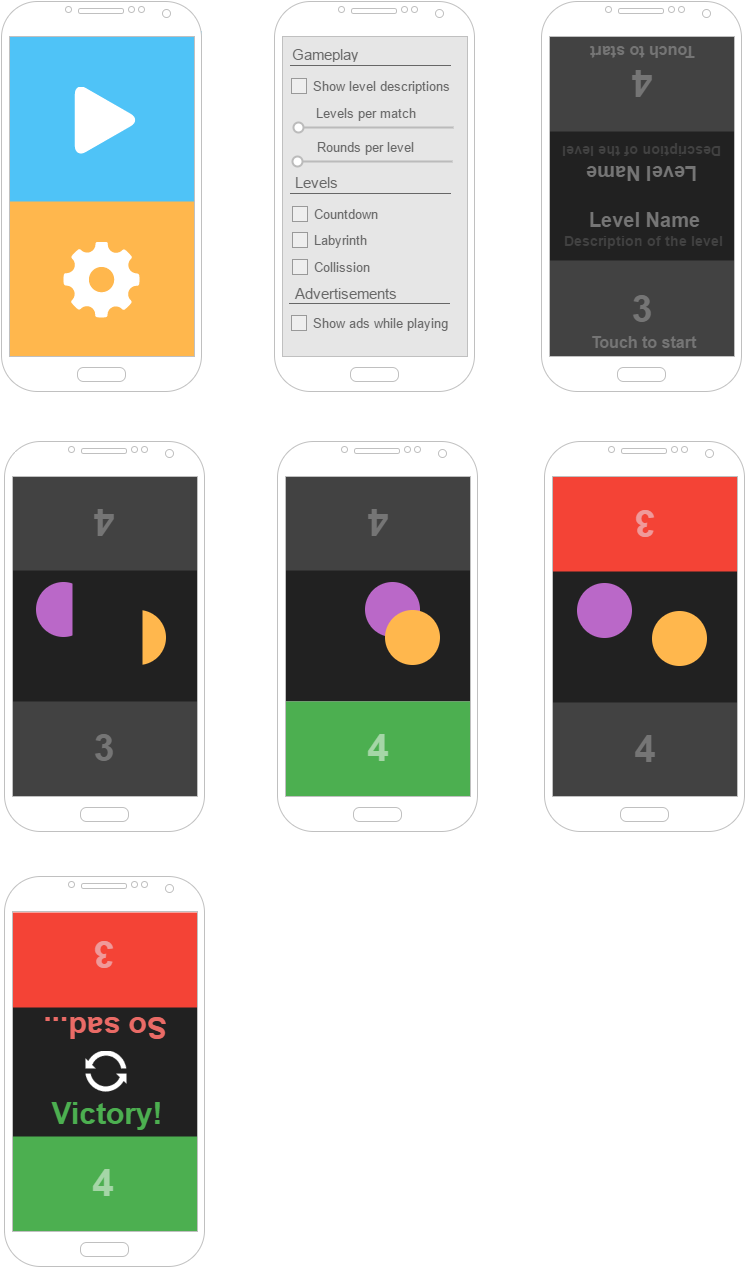

The diagram above was exported from draw.io. Its source (the exported page's mxGraphModel, read from the mxfile embedded in the PNG):
<mxGraphModel dx="1434" dy="780" grid="1" gridSize="10" guides="1" tooltips="1" connect="1" arrows="1" fold="1" page="1" pageScale="1" pageWidth="826" pageHeight="1169" background="#ffffff" math="0" shadow="0">
  <root>
    <mxCell id="0" />
    <mxCell id="1" parent="0" />
    <mxCell id="51" value="" style="whiteSpace=wrap;html=1;shadow=0;strokeColor=none;strokeWidth=1;fillColor=#212121;gradientColor=none;fontSize=13;fontColor=#212121;" parent="1" vertex="1">
      <mxGeometry x="586" y="166" width="194" height="134" as="geometry" />
    </mxCell>
    <mxCell id="182" value="Level Name" style="text;html=1;strokeColor=none;fillColor=none;align=center;verticalAlign=middle;whiteSpace=wrap;overflow=hidden;shadow=0;fontSize=20;fontColor=#757575;rotation=180;fontStyle=1" vertex="1" parent="1">
      <mxGeometry x="591" y="194" width="180" height="37" as="geometry" />
    </mxCell>
    <mxCell id="25" value="" style="whiteSpace=wrap;html=1;gradientColor=none;strokeColor=none;fillColor=#E6E6E6;" parent="1" vertex="1">
      <mxGeometry x="317" y="71" width="194" height="330" as="geometry" />
    </mxCell>
    <mxCell id="13" value="" style="whiteSpace=wrap;html=1;plain-yellow;gradientColor=none;strokeColor=none;fillColor=#ffb74d;" parent="1" vertex="1">
      <mxGeometry x="46" y="230" width="188" height="170" as="geometry" />
    </mxCell>
    <mxCell id="12" value="" style="whiteSpace=wrap;html=1;plain-green;gradientColor=none;strokeColor=none;fillColor=#4fc3f7;" parent="1" vertex="1">
      <mxGeometry x="43" y="70" width="197" height="170" as="geometry" />
    </mxCell>
    <mxCell id="2" value="" style="verticalLabelPosition=bottom;verticalAlign=top;html=1;shadow=0;dashed=0;strokeWidth=1;shape=mxgraph.android.phone2;fillColor=#ffffff;strokeColor=#c0c0c0;" parent="1" vertex="1">
      <mxGeometry x="40" y="40" width="200" height="390" as="geometry" />
    </mxCell>
    <mxCell id="4" value="" style="verticalLabelPosition=bottom;verticalAlign=top;html=1;shadow=0;dashed=0;strokeWidth=1;shape=mxgraph.android.phone2;fillColor=#ffffff;strokeColor=#c0c0c0;" parent="1" vertex="1">
      <mxGeometry x="313" y="40" width="200" height="390" as="geometry" />
    </mxCell>
    <mxCell id="16" style="edgeStyle=orthogonalEdgeStyle;rounded=0;html=1;exitX=0.5;exitY=1;entryX=0.5;entryY=1;jettySize=auto;orthogonalLoop=1;" parent="1" edge="1">
      <mxGeometry relative="1" as="geometry">
        <mxPoint x="146" y="176" as="sourcePoint" />
        <mxPoint x="146" y="176" as="targetPoint" />
      </mxGeometry>
    </mxCell>
    <mxCell id="31" value="Show level descriptions" style="strokeWidth=1;shadow=0;dashed=0;align=center;html=1;shape=mxgraph.mockup.forms.rrect;rSize=0;fillColor=#eeeeee;strokeColor=#999999;gradientColor=none;align=left;spacingLeft=4;fontSize=13;fontColor=#666666;labelPosition=right;" parent="1" vertex="1">
      <mxGeometry x="330" y="117" width="15" height="15" as="geometry" />
    </mxCell>
    <mxCell id="35" value="Countdown" style="strokeWidth=1;shadow=0;dashed=0;align=center;html=1;shape=mxgraph.mockup.forms.rrect;rSize=0;fillColor=#eeeeee;strokeColor=#999999;gradientColor=none;align=left;spacingLeft=4;fontSize=13;fontColor=#666666;labelPosition=right;" parent="1" vertex="1">
      <mxGeometry x="331" y="245" width="15" height="15" as="geometry" />
    </mxCell>
    <mxCell id="37" value="" style="group" parent="1" vertex="1" connectable="0">
      <mxGeometry x="307" y="218" width="182" height="26" as="geometry" />
    </mxCell>
    <mxCell id="38" value="Levels" style="text;html=1;strokeColor=none;fillColor=none;align=center;verticalAlign=middle;whiteSpace=wrap;overflow=hidden;shadow=0;fontSize=15;fontColor=#666666;" parent="37" vertex="1">
      <mxGeometry y="-7" width="95" height="20" as="geometry" />
    </mxCell>
    <mxCell id="39" value="" style="line;shadow=0;strokeColor=#666666;fillColor=#E6E6E6;gradientColor=none;fontSize=5;fontColor=#666666;html=1;verticalAlign=middle;strokeWidth=1;" parent="37" vertex="1">
      <mxGeometry x="22" y="9" width="160" height="10" as="geometry" />
    </mxCell>
    <mxCell id="167" style="edgeStyle=orthogonalEdgeStyle;rounded=0;html=1;exitX=0.5;exitY=1;entryX=0.5;entryY=1;jettySize=auto;orthogonalLoop=1;" edge="1" parent="37" source="38" target="38">
      <mxGeometry relative="1" as="geometry" />
    </mxCell>
    <mxCell id="171" style="edgeStyle=orthogonalEdgeStyle;rounded=0;html=1;exitX=0.5;exitY=0;entryX=0.5;entryY=0;jettySize=auto;orthogonalLoop=1;" edge="1" parent="37" source="38" target="38">
      <mxGeometry relative="1" as="geometry" />
    </mxCell>
    <mxCell id="42" value="" style="group" parent="1" vertex="1" connectable="0">
      <mxGeometry x="337" y="141" width="155" height="30" as="geometry" />
    </mxCell>
    <mxCell id="40" value="" style="dashed=0;shape=mxgraph.gmdl.slider2;barPos=0;strokeColor=#bbbbbb;opacity=100;strokeWidth=2;fillColor=#ffffff;handleSize=10;shadow=0;fontSize=5;fontColor=#666666;html=1;" parent="42" vertex="1">
      <mxGeometry y="20" width="155" height="10" as="geometry" />
    </mxCell>
    <mxCell id="41" value="Levels per match" style="text;html=1;strokeColor=none;fillColor=none;align=center;verticalAlign=middle;whiteSpace=wrap;overflow=hidden;shadow=0;fontSize=13;fontColor=#666666;" parent="42" vertex="1">
      <mxGeometry x="5" width="124" height="20" as="geometry" />
    </mxCell>
    <mxCell id="43" value="" style="group" parent="1" vertex="1" connectable="0">
      <mxGeometry x="336" y="175" width="456" height="425" as="geometry" />
    </mxCell>
    <mxCell id="44" value="" style="dashed=0;shape=mxgraph.gmdl.slider2;barPos=0;strokeColor=#bbbbbb;opacity=100;strokeWidth=2;fillColor=#ffffff;handleSize=10;shadow=0;fontSize=5;fontColor=#666666;html=1;" parent="43" vertex="1">
      <mxGeometry y="20" width="155" height="10" as="geometry" />
    </mxCell>
    <mxCell id="45" value="Rounds per level" style="text;html=1;strokeColor=none;fillColor=none;align=center;verticalAlign=middle;whiteSpace=wrap;overflow=hidden;shadow=0;fontSize=13;fontColor=#666666;" parent="43" vertex="1">
      <mxGeometry x="5" width="124" height="20" as="geometry" />
    </mxCell>
    <mxCell id="46" value="Labyrinth" style="strokeWidth=1;shadow=0;dashed=0;align=center;html=1;shape=mxgraph.mockup.forms.rrect;rSize=0;fillColor=#eeeeee;strokeColor=#999999;gradientColor=none;align=left;spacingLeft=4;fontSize=13;fontColor=#666666;labelPosition=right;" parent="1" vertex="1">
      <mxGeometry x="331" y="271" width="15" height="15" as="geometry" />
    </mxCell>
    <mxCell id="47" value="Collission" style="strokeWidth=1;shadow=0;dashed=0;align=center;html=1;shape=mxgraph.mockup.forms.rrect;rSize=0;fillColor=#eeeeee;strokeColor=#999999;gradientColor=none;align=left;spacingLeft=4;fontSize=13;fontColor=#666666;labelPosition=right;" parent="1" vertex="1">
      <mxGeometry x="331" y="298" width="15" height="15" as="geometry" />
    </mxCell>
    <mxCell id="54" value="Description of the level" style="text;html=1;strokeColor=none;fillColor=none;align=center;verticalAlign=middle;whiteSpace=wrap;overflow=hidden;shadow=0;fontSize=14;fontColor=#424242;fontStyle=1" parent="1" vertex="1">
      <mxGeometry x="591" y="260" width="180" height="37" as="geometry" />
    </mxCell>
    <mxCell id="56" value="Description of the level" style="text;html=1;strokeColor=none;fillColor=none;align=center;verticalAlign=middle;whiteSpace=wrap;overflow=hidden;shadow=0;fontSize=14;fontColor=#424242;rotation=180;fontStyle=1" parent="1" vertex="1">
      <mxGeometry x="590" y="172" width="180" height="37" as="geometry" />
    </mxCell>
    <mxCell id="65" value="" style="whiteSpace=wrap;html=1;shadow=0;strokeColor=none;strokeWidth=1;fillColor=#212121;gradientColor=none;fontSize=13;fontColor=#212121;" parent="1" vertex="1">
      <mxGeometry x="48" y="605" width="190" height="145" as="geometry" />
    </mxCell>
    <mxCell id="69" value="" style="ellipse;whiteSpace=wrap;html=1;shadow=0;strokeColor=none;strokeWidth=1;fillColor=#ba68c8;gradientColor=none;fontSize=16;fontColor=#ba68c8;" parent="1" vertex="1">
      <mxGeometry x="74" y="620" width="55" height="55" as="geometry" />
    </mxCell>
    <mxCell id="70" value="" style="ellipse;whiteSpace=wrap;html=1;shadow=0;strokeColor=none;strokeWidth=1;fillColor=#ffb74d;gradientColor=none;fontSize=16;fontColor=#CCCCCC;" parent="1" vertex="1">
      <mxGeometry x="149" y="648" width="55" height="55" as="geometry" />
    </mxCell>
    <mxCell id="72" value="" style="whiteSpace=wrap;html=1;shadow=0;strokeColor=none;strokeWidth=1;fillColor=#212121;gradientColor=none;fontSize=16;fontColor=#CCCCCC;" parent="1" vertex="1">
      <mxGeometry x="111" y="607" width="70" height="134" as="geometry" />
    </mxCell>
    <mxCell id="112" value="" style="whiteSpace=wrap;html=1;shadow=0;strokeColor=none;strokeWidth=1;fillColor=#212121;gradientColor=none;fontSize=13;fontColor=#212121;" parent="1" vertex="1">
      <mxGeometry x="48" y="1044" width="190" height="134" as="geometry" />
    </mxCell>
    <mxCell id="119" value="Victory!" style="text;html=1;strokeColor=none;fillColor=none;align=center;verticalAlign=middle;whiteSpace=wrap;overflow=hidden;shadow=0;fontSize=30;fontColor=#4caf50;fontStyle=1" parent="1" vertex="1">
      <mxGeometry x="52" y="1132" width="187" height="39" as="geometry" />
    </mxCell>
    <mxCell id="120" value="So sad..." style="text;html=1;strokeColor=none;fillColor=none;align=center;verticalAlign=middle;whiteSpace=wrap;overflow=hidden;shadow=0;fontSize=30;fontColor=#EA6B66;fontStyle=1;rotation=-180;" parent="1" vertex="1">
      <mxGeometry x="50" y="1047" width="187" height="39" as="geometry" />
    </mxCell>
    <mxCell id="49" value="" style="whiteSpace=wrap;html=1;shadow=0;strokeWidth=1;fontSize=13;fontColor=#B3B3B3;plain-red;gradientColor=none;strokeColor=none;fillColor=#424242;" parent="1" vertex="1">
      <mxGeometry x="582" y="299" width="197" height="96" as="geometry" />
    </mxCell>
    <mxCell id="52" value="3" style="text;html=1;strokeColor=none;fillColor=none;align=center;verticalAlign=middle;whiteSpace=wrap;overflow=hidden;shadow=0;fontSize=38;fontColor=#757575;fontStyle=1" parent="1" vertex="1">
      <mxGeometry x="639" y="300" width="83" height="94" as="geometry" />
    </mxCell>
    <mxCell id="117" value="&lt;b&gt;Touch to start&lt;/b&gt;" style="text;html=1;strokeColor=none;fillColor=none;align=center;verticalAlign=middle;whiteSpace=wrap;overflow=hidden;shadow=0;fontSize=16;fontColor=#757575;fontStyle=1" parent="1" vertex="1">
      <mxGeometry x="591" y="362" width="180" height="37" as="geometry" />
    </mxCell>
    <mxCell id="50" value="" style="whiteSpace=wrap;html=1;shadow=0;strokeWidth=1;fontSize=13;fontColor=#B3B3B3;plain-blue;gradientColor=none;strokeColor=none;fillColor=#424242;" parent="1" vertex="1">
      <mxGeometry x="582" y="75" width="197" height="95" as="geometry" />
    </mxCell>
    <mxCell id="53" value="4" style="text;html=1;strokeColor=none;fillColor=none;align=center;verticalAlign=middle;whiteSpace=wrap;overflow=hidden;shadow=0;fontSize=38;fontColor=#757575;fontStyle=1;rotation=180;" parent="1" vertex="1">
      <mxGeometry x="639" y="75" width="83" height="94" as="geometry" />
    </mxCell>
    <mxCell id="118" value="&lt;b&gt;Touch to start&lt;/b&gt;" style="text;html=1;strokeColor=none;fillColor=none;align=center;verticalAlign=middle;whiteSpace=wrap;overflow=hidden;shadow=0;fontSize=16;fontColor=#757575;rotation=180;fontStyle=1" parent="1" vertex="1">
      <mxGeometry x="588" y="73" width="187" height="37" as="geometry" />
    </mxCell>
    <mxCell id="3" value="" style="verticalLabelPosition=bottom;verticalAlign=top;html=1;shadow=0;dashed=0;strokeWidth=1;shape=mxgraph.android.phone2;fillColor=#ffffff;strokeColor=#c0c0c0;" parent="1" vertex="1">
      <mxGeometry x="580" y="40" width="200" height="390" as="geometry" />
    </mxCell>
    <mxCell id="137" value="" style="whiteSpace=wrap;html=1;shadow=0;strokeWidth=1;fontSize=13;fontColor=#757575;plain-red;gradientColor=none;strokeColor=none;fillColor=#424242;" parent="1" vertex="1">
      <mxGeometry x="44" y="740" width="197" height="96" as="geometry" />
    </mxCell>
    <mxCell id="138" value="3" style="text;html=1;strokeColor=none;fillColor=none;align=center;verticalAlign=middle;whiteSpace=wrap;overflow=hidden;shadow=0;fontSize=38;fontColor=#757575;fontStyle=1" parent="1" vertex="1">
      <mxGeometry x="101" y="739" width="83" height="94" as="geometry" />
    </mxCell>
    <mxCell id="140" value="" style="whiteSpace=wrap;html=1;shadow=0;strokeWidth=1;fontSize=13;fontColor=#B3B3B3;plain-blue;gradientColor=none;strokeColor=none;fillColor=#424242;" parent="1" vertex="1">
      <mxGeometry x="44" y="514" width="197" height="95" as="geometry" />
    </mxCell>
    <mxCell id="141" value="4" style="text;html=1;strokeColor=none;fillColor=none;align=center;verticalAlign=middle;whiteSpace=wrap;overflow=hidden;shadow=0;fontSize=38;fontColor=#757575;fontStyle=1;rotation=180;" parent="1" vertex="1">
      <mxGeometry x="101" y="514" width="83" height="94" as="geometry" />
    </mxCell>
    <mxCell id="8" value="" style="verticalLabelPosition=bottom;verticalAlign=top;html=1;shadow=0;dashed=0;strokeWidth=1;shape=mxgraph.android.phone2;fillColor=#ffffff;strokeColor=#c0c0c0;" parent="1" vertex="1">
      <mxGeometry x="43" y="480" width="200" height="390" as="geometry" />
    </mxCell>
    <mxCell id="143" value="" style="whiteSpace=wrap;html=1;shadow=0;strokeColor=none;strokeWidth=1;fillColor=#212121;gradientColor=none;fontSize=13;fontColor=#212121;" parent="1" vertex="1">
      <mxGeometry x="322" y="605" width="190" height="135" as="geometry" />
    </mxCell>
    <mxCell id="144" value="" style="ellipse;whiteSpace=wrap;html=1;shadow=0;strokeColor=none;strokeWidth=1;fillColor=#ba68c8;gradientColor=none;fontSize=16;fontColor=#CCCCCC;" parent="1" vertex="1">
      <mxGeometry x="403" y="620" width="55" height="55" as="geometry" />
    </mxCell>
    <mxCell id="145" value="" style="ellipse;whiteSpace=wrap;html=1;shadow=0;strokeColor=none;strokeWidth=1;fillColor=#ffb74d;gradientColor=none;fontSize=16;fontColor=#CCCCCC;" parent="1" vertex="1">
      <mxGeometry x="423" y="648" width="55" height="55" as="geometry" />
    </mxCell>
    <mxCell id="147" value="" style="whiteSpace=wrap;html=1;shadow=0;strokeWidth=1;fontSize=13;fontColor=#B3B3B3;plain-red;gradientColor=none;strokeColor=none;fillColor=#4caf50;" parent="1" vertex="1">
      <mxGeometry x="318" y="740" width="197" height="96" as="geometry" />
    </mxCell>
    <mxCell id="148" value="4" style="text;html=1;strokeColor=none;fillColor=none;align=center;verticalAlign=middle;whiteSpace=wrap;overflow=hidden;shadow=0;fontSize=38;fontColor=#a5d6a7;fontStyle=1;labelBackgroundColor=none;" parent="1" vertex="1">
      <mxGeometry x="375" y="739" width="83" height="94" as="geometry" />
    </mxCell>
    <mxCell id="149" value="" style="whiteSpace=wrap;html=1;shadow=0;strokeWidth=1;fontSize=13;fontColor=#B3B3B3;plain-blue;gradientColor=none;strokeColor=none;fillColor=#424242;" parent="1" vertex="1">
      <mxGeometry x="318" y="514" width="197" height="95" as="geometry" />
    </mxCell>
    <mxCell id="150" value="4" style="text;html=1;strokeColor=none;fillColor=none;align=center;verticalAlign=middle;whiteSpace=wrap;overflow=hidden;shadow=0;fontSize=38;fontColor=#757575;fontStyle=1;rotation=180;" parent="1" vertex="1">
      <mxGeometry x="375" y="514" width="83" height="94" as="geometry" />
    </mxCell>
    <mxCell id="10" value="" style="verticalLabelPosition=bottom;verticalAlign=top;html=1;shadow=0;dashed=0;strokeWidth=1;shape=mxgraph.android.phone2;fillColor=#ffffff;strokeColor=#c0c0c0;" parent="1" vertex="1">
      <mxGeometry x="316" y="480" width="200" height="390" as="geometry" />
    </mxCell>
    <mxCell id="151" value="" style="whiteSpace=wrap;html=1;shadow=0;strokeColor=none;strokeWidth=1;fillColor=#212121;gradientColor=none;fontSize=13;fontColor=#212121;" parent="1" vertex="1">
      <mxGeometry x="589" y="606" width="190" height="144" as="geometry" />
    </mxCell>
    <mxCell id="152" value="" style="ellipse;whiteSpace=wrap;html=1;shadow=0;strokeColor=none;strokeWidth=1;fillColor=#ba68c8;gradientColor=none;fontSize=16;fontColor=#CCCCCC;" parent="1" vertex="1">
      <mxGeometry x="615" y="621" width="55" height="55" as="geometry" />
    </mxCell>
    <mxCell id="153" value="" style="ellipse;whiteSpace=wrap;html=1;shadow=0;strokeColor=none;strokeWidth=1;fillColor=#ffb74d;gradientColor=none;fontSize=16;fontColor=#CCCCCC;" parent="1" vertex="1">
      <mxGeometry x="690" y="649" width="55" height="55" as="geometry" />
    </mxCell>
    <mxCell id="155" value="" style="whiteSpace=wrap;html=1;shadow=0;strokeWidth=1;fontSize=13;fontColor=#B3B3B3;plain-red;gradientColor=none;strokeColor=none;fillColor=#424242;" parent="1" vertex="1">
      <mxGeometry x="585" y="741" width="197" height="96" as="geometry" />
    </mxCell>
    <mxCell id="156" value="4" style="text;html=1;strokeColor=none;fillColor=none;align=center;verticalAlign=middle;whiteSpace=wrap;overflow=hidden;shadow=0;fontSize=38;fontColor=#757575;fontStyle=1" parent="1" vertex="1">
      <mxGeometry x="642" y="740" width="83" height="94" as="geometry" />
    </mxCell>
    <mxCell id="157" value="" style="whiteSpace=wrap;html=1;shadow=0;strokeWidth=1;fontSize=13;fontColor=#B3B3B3;plain-blue;gradientColor=none;strokeColor=none;fillColor=#f44336;" parent="1" vertex="1">
      <mxGeometry x="585" y="515" width="197" height="95" as="geometry" />
    </mxCell>
    <mxCell id="158" value="3" style="text;html=1;strokeColor=none;fillColor=none;align=center;verticalAlign=middle;whiteSpace=wrap;overflow=hidden;shadow=0;fontSize=38;fontColor=#ef9a9a;fontStyle=1;rotation=180;" parent="1" vertex="1">
      <mxGeometry x="642" y="515" width="83" height="94" as="geometry" />
    </mxCell>
    <mxCell id="9" value="" style="verticalLabelPosition=bottom;verticalAlign=top;html=1;shadow=0;dashed=0;strokeWidth=1;shape=mxgraph.android.phone2;fillColor=#ffffff;strokeColor=#c0c0c0;" parent="1" vertex="1">
      <mxGeometry x="583" y="480" width="200" height="390" as="geometry" />
    </mxCell>
    <mxCell id="159" value="" style="whiteSpace=wrap;html=1;shadow=0;strokeWidth=1;fontSize=13;fontColor=#B3B3B3;plain-red;gradientColor=none;strokeColor=none;fillColor=#4caf50;" parent="1" vertex="1">
      <mxGeometry x="43" y="1175" width="197" height="96" as="geometry" />
    </mxCell>
    <mxCell id="160" value="4" style="text;html=1;strokeColor=none;fillColor=none;align=center;verticalAlign=middle;whiteSpace=wrap;overflow=hidden;shadow=0;fontSize=38;fontColor=#a5d6a7;fontStyle=1;labelBackgroundColor=none;" parent="1" vertex="1">
      <mxGeometry x="100" y="1174" width="83" height="94" as="geometry" />
    </mxCell>
    <mxCell id="161" value="" style="whiteSpace=wrap;html=1;shadow=0;strokeWidth=1;fontSize=13;fontColor=#B3B3B3;plain-blue;gradientColor=none;strokeColor=none;fillColor=#f44336;" parent="1" vertex="1">
      <mxGeometry x="44" y="951" width="197" height="95" as="geometry" />
    </mxCell>
    <mxCell id="162" value="3" style="text;html=1;strokeColor=none;fillColor=none;align=center;verticalAlign=middle;whiteSpace=wrap;overflow=hidden;shadow=0;fontSize=38;fontColor=#ef9a9a;fontStyle=1;rotation=180;" parent="1" vertex="1">
      <mxGeometry x="101" y="946" width="83" height="94" as="geometry" />
    </mxCell>
    <mxCell id="113" value="" style="verticalLabelPosition=bottom;verticalAlign=top;html=1;shadow=0;dashed=0;strokeWidth=1;shape=mxgraph.android.phone2;fillColor=#ffffff;strokeColor=#c0c0c0;" parent="1" vertex="1">
      <mxGeometry x="43" y="915" width="200" height="390" as="geometry" />
    </mxCell>
    <mxCell id="164" value="" style="shape=image;verticalLabelPosition=bottom;labelBackgroundColor=#ffffff;verticalAlign=top;aspect=fixed;image=data:image/svg+xml,(base64 omitted: 640 chars);" vertex="1" parent="1">
      <mxGeometry x="110" y="125" width="67" height="67" as="geometry" />
    </mxCell>
    <mxCell id="166" value="" style="shape=image;verticalLabelPosition=bottom;labelBackgroundColor=#ffffff;verticalAlign=top;aspect=fixed;image=data:image/svg+xml,(base64 omitted: 2972 chars);" vertex="1" parent="1">
      <mxGeometry x="102" y="280" width="76" height="76" as="geometry" />
    </mxCell>
    <mxCell id="165" value="" style="shape=image;verticalLabelPosition=bottom;labelBackgroundColor=#757575;verticalAlign=top;aspect=fixed;image=data:image/svg+xml,(base64 omitted: 600 chars);fontColor=#757575;imageBackground=none;" vertex="1" parent="1">
      <mxGeometry x="124" y="1089" width="41" height="41" as="geometry" />
    </mxCell>
    <mxCell id="168" value="Gameplay" style="text;html=1;strokeColor=none;fillColor=none;align=center;verticalAlign=middle;whiteSpace=wrap;overflow=hidden;shadow=0;fontSize=15;fontColor=#666666;" vertex="1" parent="1">
      <mxGeometry x="316" y="83" width="95" height="20" as="geometry" />
    </mxCell>
    <mxCell id="169" value="" style="line;shadow=0;strokeColor=#666666;fillColor=#E6E6E6;gradientColor=none;fontSize=5;fontColor=#666666;html=1;verticalAlign=middle;strokeWidth=1;" vertex="1" parent="1">
      <mxGeometry x="329" y="99" width="160" height="10" as="geometry" />
    </mxCell>
    <mxCell id="174" value="" style="group" vertex="1" connectable="0" parent="1">
      <mxGeometry x="306" y="339" width="182" height="26" as="geometry" />
    </mxCell>
    <mxCell id="175" value="Advertisements" style="text;html=1;strokeColor=none;fillColor=none;align=center;verticalAlign=middle;whiteSpace=wrap;overflow=hidden;shadow=0;fontSize=15;fontColor=#666666;" vertex="1" parent="174">
      <mxGeometry x="18" y="-17" width="120" height="19" as="geometry" />
    </mxCell>
    <mxCell id="176" value="" style="line;shadow=0;strokeColor=#666666;fillColor=#E6E6E6;gradientColor=none;fontSize=5;fontColor=#666666;html=1;verticalAlign=middle;strokeWidth=1;" vertex="1" parent="174">
      <mxGeometry x="22" y="-2" width="160" height="10" as="geometry" />
    </mxCell>
    <mxCell id="177" style="edgeStyle=orthogonalEdgeStyle;rounded=0;html=1;exitX=0.5;exitY=1;entryX=0.5;entryY=1;jettySize=auto;orthogonalLoop=1;" edge="1" parent="174" source="175" target="175">
      <mxGeometry relative="1" as="geometry" />
    </mxCell>
    <mxCell id="178" style="edgeStyle=orthogonalEdgeStyle;rounded=0;html=1;exitX=0.5;exitY=0;entryX=0.5;entryY=0;jettySize=auto;orthogonalLoop=1;" edge="1" parent="174" source="175" target="175">
      <mxGeometry relative="1" as="geometry" />
    </mxCell>
    <mxCell id="179" value="Show ads while playing" style="strokeWidth=1;shadow=0;dashed=0;align=center;html=1;shape=mxgraph.mockup.forms.rrect;rSize=0;fillColor=#eeeeee;strokeColor=#999999;gradientColor=none;align=left;spacingLeft=4;fontSize=13;fontColor=#666666;labelPosition=right;" vertex="1" parent="1">
      <mxGeometry x="330" y="354" width="15" height="15" as="geometry" />
    </mxCell>
    <mxCell id="180" style="edgeStyle=orthogonalEdgeStyle;rounded=0;html=1;exitX=0.5;exitY=0;entryX=0.5;entryY=0;jettySize=auto;orthogonalLoop=1;" edge="1" parent="1">
      <mxGeometry relative="1" as="geometry">
        <mxPoint x="145" y="1090" as="sourcePoint" />
        <mxPoint x="145" y="1090" as="targetPoint" />
      </mxGeometry>
    </mxCell>
    <mxCell id="181" value="Level Name" style="text;html=1;strokeColor=none;fillColor=none;align=center;verticalAlign=middle;whiteSpace=wrap;overflow=hidden;shadow=0;fontSize=20;fontColor=#757575;fontStyle=1" vertex="1" parent="1">
      <mxGeometry x="592" y="239" width="180" height="37" as="geometry" />
    </mxCell>
  </root>
</mxGraphModel>